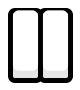

The diagram above was exported from draw.io. Its source (the exported page's mxGraphModel, read from the mxfile embedded in the PNG):
<mxGraphModel dx="1995" dy="1175" grid="1" gridSize="10" guides="1" tooltips="1" connect="1" arrows="1" fold="1" page="1" pageScale="1" pageWidth="827" pageHeight="1169" math="0" shadow="0">
  <root>
    <mxCell id="0" />
    <mxCell id="1" parent="0" />
    <mxCell id="lr-fQ5izJhhxm8pAfxxe-1" value="" style="rounded=1;whiteSpace=wrap;html=1;strokeWidth=0;strokeColor=#FFFFFF;" vertex="1" parent="1">
      <mxGeometry x="250" y="600" width="80" height="90" as="geometry" />
    </mxCell>
    <mxCell id="lr-fQ5izJhhxm8pAfxxe-2" value="" style="rounded=1;whiteSpace=wrap;html=1;strokeWidth=5;fillColor=#E6E6E6;" vertex="1" parent="1">
      <mxGeometry x="260" y="610" width="30" height="70" as="geometry" />
    </mxCell>
    <mxCell id="lr-fQ5izJhhxm8pAfxxe-3" value="" style="rounded=1;whiteSpace=wrap;html=1;strokeWidth=5;fillColor=#E6E6E6;" vertex="1" parent="1">
      <mxGeometry x="290" y="610" width="30" height="70" as="geometry" />
    </mxCell>
    <mxCell id="lr-fQ5izJhhxm8pAfxxe-4" value="" style="rounded=1;whiteSpace=wrap;html=1;strokeWidth=0;arcSize=23;strokeColor=#FFFFFF;" vertex="1" parent="1">
      <mxGeometry x="292.5" y="610" width="25" height="60" as="geometry" />
    </mxCell>
    <mxCell id="lr-fQ5izJhhxm8pAfxxe-5" value="" style="rounded=1;whiteSpace=wrap;html=1;strokeWidth=0;arcSize=23;strokeColor=#FFFFFF;" vertex="1" parent="1">
      <mxGeometry x="262.5" y="610" width="25" height="60" as="geometry" />
    </mxCell>
  </root>
</mxGraphModel>